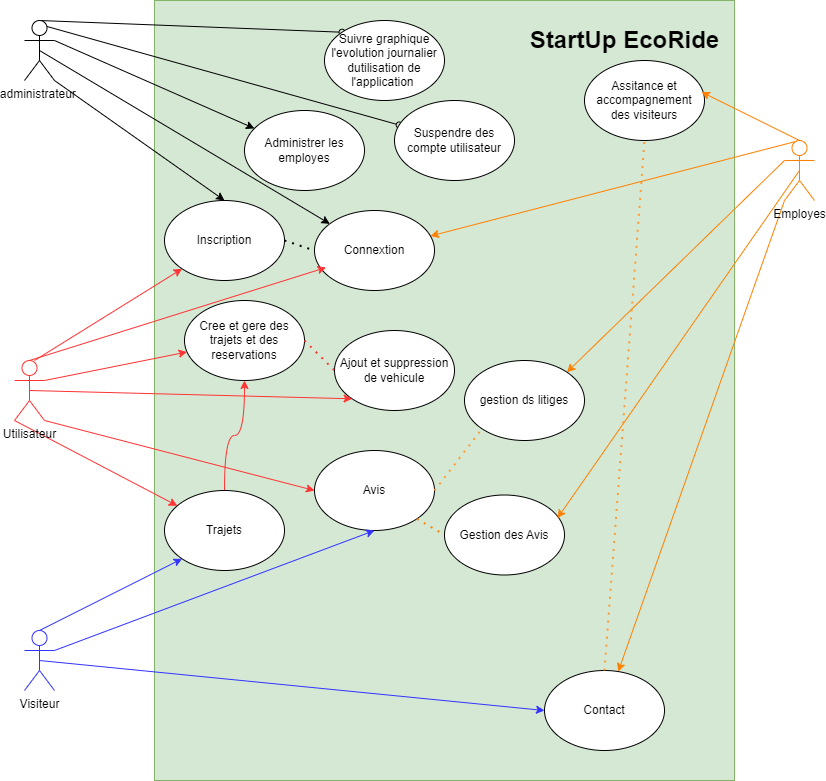

The diagram above was exported from draw.io. Its source (the exported page's mxGraphModel, read from the mxfile embedded in the PNG):
<mxGraphModel dx="1648" dy="498" grid="1" gridSize="10" guides="1" tooltips="1" connect="1" arrows="1" fold="1" page="1" pageScale="1" pageWidth="827" pageHeight="1169" math="0" shadow="0">
  <root>
    <mxCell id="0" />
    <mxCell id="1" parent="0" />
    <mxCell id="2ilNLSTu530AzY39j1PA-1" value="" style="rounded=0;whiteSpace=wrap;html=1;strokeColor=#82b366;fillColor=#d5e8d4;" parent="1" vertex="1">
      <mxGeometry x="150" y="10" width="580" height="780" as="geometry" />
    </mxCell>
    <mxCell id="2ilNLSTu530AzY39j1PA-7" value="StartUp EcoRide" style="text;strokeColor=none;fillColor=none;html=1;fontSize=24;fontStyle=1;verticalAlign=middle;align=center;" parent="1" vertex="1">
      <mxGeometry x="570" y="30" width="100" height="40" as="geometry" />
    </mxCell>
    <mxCell id="2ilNLSTu530AzY39j1PA-8" value="Assitance et accompagnement des visiteurs" style="ellipse;whiteSpace=wrap;html=1;" parent="1" vertex="1">
      <mxGeometry x="580" y="70" width="120" height="80" as="geometry" />
    </mxCell>
    <mxCell id="2ilNLSTu530AzY39j1PA-38" style="rounded=0;orthogonalLoop=1;jettySize=auto;html=1;exitX=0.75;exitY=0.1;exitDx=0;exitDy=0;exitPerimeter=0;endArrow=oval;endFill=0;" parent="1" source="2ilNLSTu530AzY39j1PA-9" target="2ilNLSTu530AzY39j1PA-35" edge="1">
      <mxGeometry relative="1" as="geometry" />
    </mxCell>
    <mxCell id="2ilNLSTu530AzY39j1PA-43" style="rounded=0;orthogonalLoop=1;jettySize=auto;html=1;exitX=0.5;exitY=0;exitDx=0;exitDy=0;exitPerimeter=0;entryX=0;entryY=0;entryDx=0;entryDy=0;endArrow=oval;endFill=0;" parent="1" source="2ilNLSTu530AzY39j1PA-9" target="2ilNLSTu530AzY39j1PA-41" edge="1">
      <mxGeometry relative="1" as="geometry" />
    </mxCell>
    <mxCell id="-ews4hhT5t3XxOc7n8_T-4" style="rounded=0;orthogonalLoop=1;jettySize=auto;html=1;exitX=1;exitY=0.3333333333333333;exitDx=0;exitDy=0;exitPerimeter=0;" parent="1" source="2ilNLSTu530AzY39j1PA-9" target="2ilNLSTu530AzY39j1PA-37" edge="1">
      <mxGeometry relative="1" as="geometry" />
    </mxCell>
    <mxCell id="-ews4hhT5t3XxOc7n8_T-7" style="rounded=0;orthogonalLoop=1;jettySize=auto;html=1;exitX=0.5;exitY=0.5;exitDx=0;exitDy=0;exitPerimeter=0;" parent="1" source="2ilNLSTu530AzY39j1PA-9" target="-ews4hhT5t3XxOc7n8_T-6" edge="1">
      <mxGeometry relative="1" as="geometry" />
    </mxCell>
    <mxCell id="2ilNLSTu530AzY39j1PA-9" value="administrateur&amp;nbsp;" style="shape=umlActor;verticalLabelPosition=bottom;verticalAlign=top;html=1;outlineConnect=0;" parent="1" vertex="1">
      <mxGeometry x="20" y="30" width="30" height="60" as="geometry" />
    </mxCell>
    <mxCell id="2ilNLSTu530AzY39j1PA-14" value="Gestion des Avis" style="ellipse;whiteSpace=wrap;html=1;" parent="1" vertex="1">
      <mxGeometry x="440" y="504.5" width="120" height="80" as="geometry" />
    </mxCell>
    <mxCell id="2ilNLSTu530AzY39j1PA-19" value="Avis" style="ellipse;whiteSpace=wrap;html=1;" parent="1" vertex="1">
      <mxGeometry x="310" y="460" width="120" height="80" as="geometry" />
    </mxCell>
    <mxCell id="2ilNLSTu530AzY39j1PA-27" value="gestion ds litiges" style="ellipse;whiteSpace=wrap;html=1;" parent="1" vertex="1">
      <mxGeometry x="460" y="370" width="120" height="80" as="geometry" />
    </mxCell>
    <mxCell id="2ilNLSTu530AzY39j1PA-29" value="Cree et gere des trajets et des reservations" style="ellipse;whiteSpace=wrap;html=1;" parent="1" vertex="1">
      <mxGeometry x="180" y="310" width="120" height="80" as="geometry" />
    </mxCell>
    <mxCell id="2ilNLSTu530AzY39j1PA-35" value="Suspendre des compte utilisateur" style="ellipse;whiteSpace=wrap;html=1;" parent="1" vertex="1">
      <mxGeometry x="390" y="110" width="120" height="80" as="geometry" />
    </mxCell>
    <mxCell id="2ilNLSTu530AzY39j1PA-37" value="Administrer les employes" style="ellipse;whiteSpace=wrap;html=1;" parent="1" vertex="1">
      <mxGeometry x="240" y="120" width="120" height="80" as="geometry" />
    </mxCell>
    <mxCell id="2ilNLSTu530AzY39j1PA-41" value="Suivre graphique l'evolution journalier dutilisation de l'application&amp;nbsp;" style="ellipse;whiteSpace=wrap;html=1;" parent="1" vertex="1">
      <mxGeometry x="320" y="30" width="120" height="80" as="geometry" />
    </mxCell>
    <mxCell id="EmIXei7tBkyQm8UKbuUr-4" style="edgeStyle=orthogonalEdgeStyle;rounded=0;orthogonalLoop=1;jettySize=auto;html=1;exitX=0.5;exitY=0;exitDx=0;exitDy=0;entryX=0.5;entryY=1;entryDx=0;entryDy=0;strokeColor=#FF3333;curved=1;" edge="1" parent="1" source="2ilNLSTu530AzY39j1PA-46" target="2ilNLSTu530AzY39j1PA-29">
      <mxGeometry relative="1" as="geometry" />
    </mxCell>
    <mxCell id="2ilNLSTu530AzY39j1PA-46" value="Trajets" style="ellipse;whiteSpace=wrap;html=1;" parent="1" vertex="1">
      <mxGeometry x="160" y="500" width="120" height="80" as="geometry" />
    </mxCell>
    <mxCell id="-ews4hhT5t3XxOc7n8_T-8" style="rounded=0;orthogonalLoop=1;jettySize=auto;html=1;exitX=0.5;exitY=0;exitDx=0;exitDy=0;exitPerimeter=0;strokeColor=#FF8000;" parent="1" source="-ews4hhT5t3XxOc7n8_T-3" target="-ews4hhT5t3XxOc7n8_T-6" edge="1">
      <mxGeometry relative="1" as="geometry" />
    </mxCell>
    <mxCell id="-ews4hhT5t3XxOc7n8_T-11" style="rounded=0;orthogonalLoop=1;jettySize=auto;html=1;exitX=0.5;exitY=0.5;exitDx=0;exitDy=0;exitPerimeter=0;strokeColor=#FF8000;entryX=0.942;entryY=0.288;entryDx=0;entryDy=0;entryPerimeter=0;" parent="1" source="-ews4hhT5t3XxOc7n8_T-3" target="2ilNLSTu530AzY39j1PA-14" edge="1">
      <mxGeometry relative="1" as="geometry">
        <mxPoint x="510" y="420" as="targetPoint" />
      </mxGeometry>
    </mxCell>
    <mxCell id="-ews4hhT5t3XxOc7n8_T-23" style="rounded=0;orthogonalLoop=1;jettySize=auto;html=1;exitX=0;exitY=1;exitDx=0;exitDy=0;exitPerimeter=0;strokeColor=#FF8000;" parent="1" source="-ews4hhT5t3XxOc7n8_T-3" target="-ews4hhT5t3XxOc7n8_T-22" edge="1">
      <mxGeometry relative="1" as="geometry" />
    </mxCell>
    <mxCell id="-ews4hhT5t3XxOc7n8_T-3" value="Employes" style="shape=umlActor;verticalLabelPosition=bottom;verticalAlign=top;html=1;outlineConnect=0;strokeColor=#FF8000;" parent="1" vertex="1">
      <mxGeometry x="780" y="150" width="30" height="60" as="geometry" />
    </mxCell>
    <mxCell id="-ews4hhT5t3XxOc7n8_T-6" value="Connextion" style="ellipse;whiteSpace=wrap;html=1;" parent="1" vertex="1">
      <mxGeometry x="310" y="220" width="120" height="80" as="geometry" />
    </mxCell>
    <mxCell id="-ews4hhT5t3XxOc7n8_T-10" style="rounded=0;orthogonalLoop=1;jettySize=auto;html=1;exitX=0;exitY=0.3333333333333333;exitDx=0;exitDy=0;exitPerimeter=0;entryX=1;entryY=0;entryDx=0;entryDy=0;strokeColor=#FF8000;" parent="1" source="-ews4hhT5t3XxOc7n8_T-3" target="2ilNLSTu530AzY39j1PA-27" edge="1">
      <mxGeometry relative="1" as="geometry" />
    </mxCell>
    <mxCell id="-ews4hhT5t3XxOc7n8_T-14" style="rounded=0;orthogonalLoop=1;jettySize=auto;html=1;exitX=1;exitY=0.3333333333333333;exitDx=0;exitDy=0;exitPerimeter=0;strokeColor=#FF3333;" parent="1" source="-ews4hhT5t3XxOc7n8_T-12" target="2ilNLSTu530AzY39j1PA-29" edge="1">
      <mxGeometry relative="1" as="geometry" />
    </mxCell>
    <mxCell id="-ews4hhT5t3XxOc7n8_T-29" style="rounded=0;orthogonalLoop=1;jettySize=auto;html=1;strokeColor=#FF3333;entryX=0;entryY=0.5;entryDx=0;entryDy=0;exitX=1;exitY=1;exitDx=0;exitDy=0;exitPerimeter=0;" parent="1" source="-ews4hhT5t3XxOc7n8_T-12" target="2ilNLSTu530AzY39j1PA-19" edge="1">
      <mxGeometry relative="1" as="geometry">
        <mxPoint x="50" y="430" as="sourcePoint" />
        <mxPoint x="240" y="520" as="targetPoint" />
      </mxGeometry>
    </mxCell>
    <mxCell id="-ews4hhT5t3XxOc7n8_T-33" style="rounded=0;orthogonalLoop=1;jettySize=auto;html=1;exitX=0;exitY=1;exitDx=0;exitDy=0;exitPerimeter=0;strokeColor=#FF3333;" parent="1" source="-ews4hhT5t3XxOc7n8_T-12" target="2ilNLSTu530AzY39j1PA-46" edge="1">
      <mxGeometry relative="1" as="geometry" />
    </mxCell>
    <mxCell id="-ews4hhT5t3XxOc7n8_T-12" value="Utilisateur" style="shape=umlActor;verticalLabelPosition=bottom;verticalAlign=top;html=1;outlineConnect=0;strokeColor=#FF3333;" parent="1" vertex="1">
      <mxGeometry x="10" y="370" width="30" height="60" as="geometry" />
    </mxCell>
    <mxCell id="-ews4hhT5t3XxOc7n8_T-13" style="rounded=0;orthogonalLoop=1;jettySize=auto;html=1;exitX=0.5;exitY=0;exitDx=0;exitDy=0;exitPerimeter=0;entryX=0.096;entryY=0.713;entryDx=0;entryDy=0;entryPerimeter=0;strokeColor=#FF3333;" parent="1" source="-ews4hhT5t3XxOc7n8_T-12" target="-ews4hhT5t3XxOc7n8_T-6" edge="1">
      <mxGeometry relative="1" as="geometry" />
    </mxCell>
    <mxCell id="-ews4hhT5t3XxOc7n8_T-20" style="rounded=0;orthogonalLoop=1;jettySize=auto;html=1;exitX=0.5;exitY=0;exitDx=0;exitDy=0;exitPerimeter=0;entryX=0.975;entryY=0.394;entryDx=0;entryDy=0;entryPerimeter=0;strokeColor=#FF8000;" parent="1" source="-ews4hhT5t3XxOc7n8_T-3" target="2ilNLSTu530AzY39j1PA-8" edge="1">
      <mxGeometry relative="1" as="geometry" />
    </mxCell>
    <mxCell id="-ews4hhT5t3XxOc7n8_T-22" value="Contact" style="ellipse;whiteSpace=wrap;html=1;" parent="1" vertex="1">
      <mxGeometry x="540" y="680" width="120" height="80" as="geometry" />
    </mxCell>
    <mxCell id="-ews4hhT5t3XxOc7n8_T-26" style="rounded=0;orthogonalLoop=1;jettySize=auto;html=1;exitX=0.5;exitY=0;exitDx=0;exitDy=0;exitPerimeter=0;entryX=0;entryY=1;entryDx=0;entryDy=0;strokeColor=#3333FF;" parent="1" source="-ews4hhT5t3XxOc7n8_T-24" target="2ilNLSTu530AzY39j1PA-46" edge="1">
      <mxGeometry relative="1" as="geometry" />
    </mxCell>
    <mxCell id="-ews4hhT5t3XxOc7n8_T-27" style="rounded=0;orthogonalLoop=1;jettySize=auto;html=1;exitX=0.5;exitY=0.5;exitDx=0;exitDy=0;exitPerimeter=0;entryX=0;entryY=0.5;entryDx=0;entryDy=0;strokeColor=#3333FF;" parent="1" source="-ews4hhT5t3XxOc7n8_T-24" target="-ews4hhT5t3XxOc7n8_T-22" edge="1">
      <mxGeometry relative="1" as="geometry" />
    </mxCell>
    <mxCell id="-ews4hhT5t3XxOc7n8_T-34" style="rounded=0;orthogonalLoop=1;jettySize=auto;html=1;entryX=0.5;entryY=1;entryDx=0;entryDy=0;strokeColor=#3333FF;" parent="1" target="2ilNLSTu530AzY39j1PA-19" edge="1">
      <mxGeometry relative="1" as="geometry">
        <mxPoint x="50" y="660" as="sourcePoint" />
      </mxGeometry>
    </mxCell>
    <mxCell id="-ews4hhT5t3XxOc7n8_T-24" value="Visiteur" style="shape=umlActor;verticalLabelPosition=bottom;verticalAlign=top;html=1;outlineConnect=0;strokeColor=#3333FF;" parent="1" vertex="1">
      <mxGeometry x="20" y="640" width="30" height="60" as="geometry" />
    </mxCell>
    <mxCell id="EmIXei7tBkyQm8UKbuUr-7" value="" style="endArrow=none;dashed=1;html=1;dashPattern=1 3;strokeWidth=2;rounded=0;exitX=1;exitY=1;exitDx=0;exitDy=0;strokeColor=#FF8000;entryX=0;entryY=0.5;entryDx=0;entryDy=0;" edge="1" parent="1" source="2ilNLSTu530AzY39j1PA-19" target="2ilNLSTu530AzY39j1PA-14">
      <mxGeometry width="50" height="50" relative="1" as="geometry">
        <mxPoint x="405.5" y="460" as="sourcePoint" />
        <mxPoint x="474.5" y="480" as="targetPoint" />
      </mxGeometry>
    </mxCell>
    <mxCell id="EmIXei7tBkyQm8UKbuUr-8" value="" style="endArrow=none;dashed=1;html=1;dashPattern=1 3;strokeWidth=2;rounded=0;exitX=0.5;exitY=0;exitDx=0;exitDy=0;entryX=0.5;entryY=1;entryDx=0;entryDy=0;strokeColor=#FF9933;" edge="1" parent="1" source="-ews4hhT5t3XxOc7n8_T-22" target="2ilNLSTu530AzY39j1PA-8">
      <mxGeometry width="50" height="50" relative="1" as="geometry">
        <mxPoint x="370" y="510" as="sourcePoint" />
        <mxPoint x="420" y="460" as="targetPoint" />
      </mxGeometry>
    </mxCell>
    <mxCell id="EmIXei7tBkyQm8UKbuUr-9" value="" style="endArrow=none;dashed=1;html=1;dashPattern=1 3;strokeWidth=2;rounded=0;exitX=1;exitY=0.5;exitDx=0;exitDy=0;entryX=0;entryY=1;entryDx=0;entryDy=0;strokeColor=#FF9933;" edge="1" parent="1" source="2ilNLSTu530AzY39j1PA-19" target="2ilNLSTu530AzY39j1PA-27">
      <mxGeometry width="50" height="50" relative="1" as="geometry">
        <mxPoint x="370" y="460" as="sourcePoint" />
        <mxPoint x="420" y="410" as="targetPoint" />
      </mxGeometry>
    </mxCell>
    <mxCell id="EmIXei7tBkyQm8UKbuUr-10" value="Ajout et suppression de vehicule" style="ellipse;whiteSpace=wrap;html=1;" vertex="1" parent="1">
      <mxGeometry x="330" y="340" width="120" height="80" as="geometry" />
    </mxCell>
    <mxCell id="EmIXei7tBkyQm8UKbuUr-11" value="" style="endArrow=classic;html=1;rounded=0;exitX=0.5;exitY=0.5;exitDx=0;exitDy=0;exitPerimeter=0;entryX=0;entryY=1;entryDx=0;entryDy=0;strokeColor=#FF3333;" edge="1" parent="1" source="-ews4hhT5t3XxOc7n8_T-12" target="EmIXei7tBkyQm8UKbuUr-10">
      <mxGeometry width="50" height="50" relative="1" as="geometry">
        <mxPoint x="370" y="460" as="sourcePoint" />
        <mxPoint x="420" y="410" as="targetPoint" />
      </mxGeometry>
    </mxCell>
    <mxCell id="EmIXei7tBkyQm8UKbuUr-12" value="" style="endArrow=none;dashed=1;html=1;dashPattern=1 3;strokeWidth=2;rounded=0;exitX=1;exitY=0.5;exitDx=0;exitDy=0;entryX=0;entryY=0.5;entryDx=0;entryDy=0;strokeColor=#FF3333;" edge="1" parent="1" source="2ilNLSTu530AzY39j1PA-29" target="EmIXei7tBkyQm8UKbuUr-10">
      <mxGeometry width="50" height="50" relative="1" as="geometry">
        <mxPoint x="370" y="460" as="sourcePoint" />
        <mxPoint x="420" y="410" as="targetPoint" />
      </mxGeometry>
    </mxCell>
    <mxCell id="EmIXei7tBkyQm8UKbuUr-14" value="Inscription" style="ellipse;whiteSpace=wrap;html=1;" vertex="1" parent="1">
      <mxGeometry x="160" y="210" width="120" height="80" as="geometry" />
    </mxCell>
    <mxCell id="EmIXei7tBkyQm8UKbuUr-15" value="" style="endArrow=classic;html=1;rounded=0;exitX=1;exitY=1;exitDx=0;exitDy=0;exitPerimeter=0;entryX=0.5;entryY=0;entryDx=0;entryDy=0;" edge="1" parent="1" source="2ilNLSTu530AzY39j1PA-9" target="EmIXei7tBkyQm8UKbuUr-14">
      <mxGeometry width="50" height="50" relative="1" as="geometry">
        <mxPoint x="370" y="260" as="sourcePoint" />
        <mxPoint x="420" y="210" as="targetPoint" />
      </mxGeometry>
    </mxCell>
    <mxCell id="EmIXei7tBkyQm8UKbuUr-16" value="" style="endArrow=classic;html=1;rounded=0;strokeColor=#FF3333;entryX=0;entryY=1;entryDx=0;entryDy=0;" edge="1" parent="1" target="EmIXei7tBkyQm8UKbuUr-14">
      <mxGeometry width="50" height="50" relative="1" as="geometry">
        <mxPoint x="30" y="370" as="sourcePoint" />
        <mxPoint x="420" y="210" as="targetPoint" />
      </mxGeometry>
    </mxCell>
    <mxCell id="EmIXei7tBkyQm8UKbuUr-17" value="" style="endArrow=none;dashed=1;html=1;dashPattern=1 3;strokeWidth=2;rounded=0;exitX=1;exitY=0.5;exitDx=0;exitDy=0;entryX=0;entryY=0.5;entryDx=0;entryDy=0;strokeColor=default;" edge="1" parent="1" source="EmIXei7tBkyQm8UKbuUr-14" target="-ews4hhT5t3XxOc7n8_T-6">
      <mxGeometry width="50" height="50" relative="1" as="geometry">
        <mxPoint x="370" y="260" as="sourcePoint" />
        <mxPoint x="420" y="210" as="targetPoint" />
      </mxGeometry>
    </mxCell>
  </root>
</mxGraphModel>